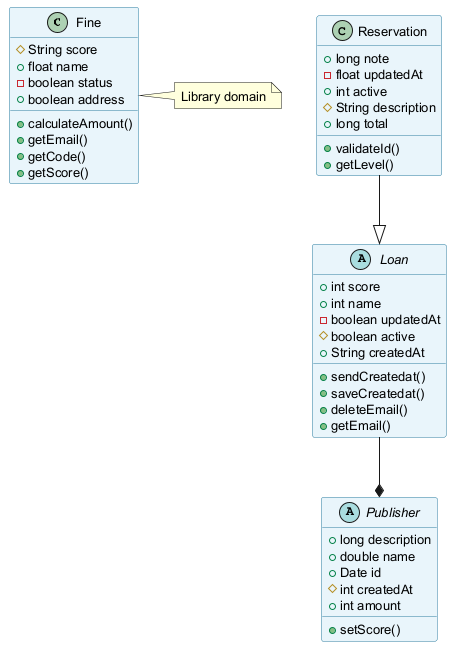

The diagram above was rendered by PlantUML. Its source (embedded in the PNG):
@startuml
skinparam backgroundColor #FFFFFF
skinparam classBackgroundColor #E8F4FA
skinparam classBorderColor #2C7DA0
skinparam defaultFontSize 13
class Fine {
  #String score
  +float name
  -boolean status
  +boolean address
  +calculateAmount()
  +getEmail()
  +getCode()
  +getScore()
}
abstract class Publisher {
  +long description
  +double name
  +Date id
  #int createdAt
  +int amount
  +setScore()
}
abstract class Loan {
  +int score
  +int name
  -boolean updatedAt
  #boolean active
  +String createdAt
  +sendCreatedat()
  +saveCreatedat()
  +deleteEmail()
  +getEmail()
}
class Reservation {
  +long note
  -float updatedAt
  +int active
  #String description
  +long total
  +validateId()
  +getLevel()
}
Reservation --|> Loan
Loan --* Publisher
note right of Fine : Library domain
@enduml